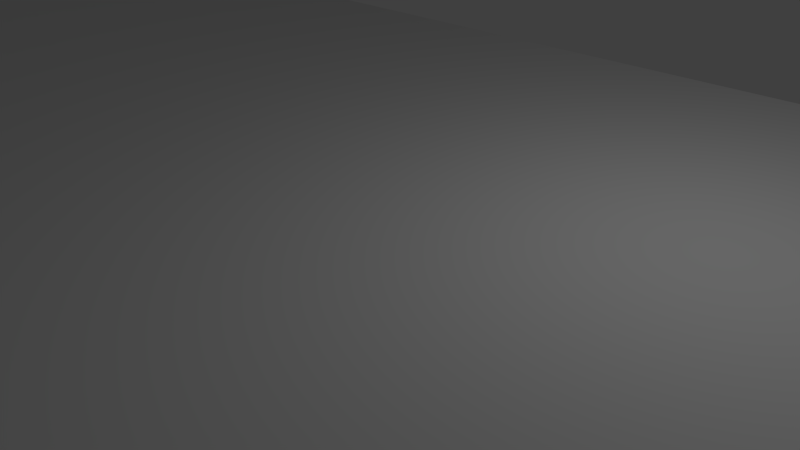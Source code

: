 # Source: gancino.blend  (saved by Blender 2.77.0; exported with 4.5.12 LTS)
import bpy
from mathutils import Matrix  # noqa: F401  (used for matrix-valued properties, if any)

bpy.ops.wm.read_factory_settings(use_empty=True)
scene = bpy.context.scene
scene.name = 'Scene'

# ---- collections
col_collection_1 = bpy.data.collections.new('Collection 1'); scene.collection.children.link(col_collection_1)

# ---- world
world_world = bpy.data.worlds.new('World'); scene.world = world_world
world_world.color = (0.05088, 0.05088, 0.05088)
world_world.use_sun_shadow = False
world_world.sun_shadow_jitter_overblur = 0.0
world_world.cycles.sampling_method = 'NONE'
world_world.cycles.sample_map_resolution = 256

# ---- cameras
cam_camera = bpy.data.cameras.new('Camera')
cam_camera.clip_end = 100.0
cam_camera.lens = 35.0
cam_camera.sensor_width = 32.0
cam_camera.sensor_height = 18.0
cam_camera.ortho_scale = 7.314
cam_camera.dof.focus_distance = 0.0
cam_camera.dof.aperture_fstop = 128.0

# ---- lights
light_lamp = bpy.data.lights.new('Lamp', 'POINT')
light_lamp.transmission_factor = 0.0
light_lamp.cutoff_distance = 30.0
light_lamp.energy = 100.0
light_lamp.shadow_buffer_clip_start = 1.001
light_lamp.shadow_soft_size = 0.1
light_lamp.shadow_maximum_resolution = 0.006
light_lamp.use_absolute_resolution = True
light_lamp.cycles.use_multiple_importance_sampling = False

# ---- meshes
me_cylinder_001 = bpy.data.meshes.new('Cylinder.001')
me_cylinder_001.from_pydata([(4.967e-07, 1.0, -1.0), (4.967e-07, 1.0, 1.0), (0.1951, 0.9808, 1.0), (0.1951, 0.9808, -1.0), (4.967e-07, 1.0, -1.0), (0.3827, 0.9239, -1.0), (0.5556, 0.8315, -1.0), (0.7071, 0.7071, -1.0), (0.8315, 0.5556, -1.0), (0.9239, 0.3827, -1.0), (0.9808, 0.1951, -1.0), (1.0, 7.55e-08, -1.0), (0.9808, -0.1951, -1.0), (0.9239, -0.3827, -1.0), (0.8315, -0.5556, -1.0), (0.7071, -0.7071, -1.0), (0.5556, -0.8315, -1.0), (0.3827, -0.9239, -1.0), (0.1951, -0.9808, -1.0), (4.967e-07, -1.0, -1.0), (4.967e-07, 1.0, 1.0), (4.967e-07, -1.0, 1.0), (0.1951, -0.9808, 1.0), (0.3827, -0.9239, 1.0), (0.5556, -0.8315, 1.0), (0.7071, -0.7071, 1.0), (0.8315, -0.5556, 1.0), (0.9239, -0.3827, 1.0), (0.9808, -0.1951, 1.0), (1.0, 7.55e-08, 1.0), (0.9808, 0.1951, 1.0), (0.9239, 0.3827, 1.0), (0.8315, 0.5556, 1.0), (0.7071, 0.7071, 1.0), (0.5556, 0.8315, 1.0), (0.3827, 0.9239, 1.0), (-10.0, -1.0, -1.0), (-10.0, 1.0, -1.0), (-10.0, 1.0, 1.0), (-10.0, 0.3083, 1.0), (-9.94, 0.3024, 1.0), (-9.882, 0.2849, 1.0), (-9.829, 0.2564, 1.0), (-9.782, 0.218, 1.0), (-9.744, 0.1713, 1.0), (-9.715, 0.118, 1.0), (-9.698, 0.06015, 1.0), (-9.692, 2.328e-08, 1.0), (-9.698, -0.06015, 1.0), (-9.715, -0.118, 1.0), (-9.744, -0.1713, 1.0), (-9.782, -0.218, 1.0), (-9.829, -0.2564, 1.0), (-9.882, -0.2849, 1.0), (-9.94, -0.3024, 1.0), (-10.0, -0.3083, 1.0), (-10.0, -1.0, 1.0), (-10.0, -0.3083, -0.125), (-10.0, 0.3083, -0.125), (-10.0, 0.5667, 3.75), (-10.0, 0.5667, 5.417), (-9.889, 0.5558, 5.417), (-9.889, 0.5558, 3.75), (-9.698, -0.06015, 3.75), (-9.692, 2.328e-08, 3.75), (-9.698, 0.06015, 3.75), (-9.715, 0.118, 3.75), (-9.744, 0.1713, 3.75), (-9.782, 0.218, 3.75), (-9.829, 0.2564, 3.75), (-9.882, 0.2849, 3.75), (-9.94, 0.3024, 3.75), (-10.0, 0.3083, 3.75), (-10.06, 0.3024, 3.75), (-10.12, 0.2849, 3.75), (-10.17, 0.2564, 3.75), (-10.22, 0.218, 3.75), (-10.26, 0.1713, 3.75), (-10.28, 0.118, 3.75), (-10.3, 0.06015, 3.75), (-10.31, 2.977e-07, 3.75), (-10.57, 5.472e-07, 3.75), (-10.56, 0.1106, 3.75), (-10.52, 0.2169, 3.75), (-10.47, 0.3148, 3.75), (-10.4, 0.4007, 3.75), (-10.31, 0.4712, 3.75), (-10.22, 0.5235, 3.75), (-10.11, 0.5558, 3.75), (-9.783, 0.5235, 3.75), (-9.685, 0.4712, 3.75), (-9.599, 0.4007, 3.75), (-9.529, 0.3148, 3.75), (-9.476, 0.2169, 3.75), (-10.11, 0.5558, 5.417), (-10.22, 0.5235, 5.417), (-10.31, 0.4712, 5.417), (-10.4, 0.4007, 5.417), (-10.47, 0.3148, 5.417), (-10.52, 0.2169, 5.417), (-10.56, 0.1106, 5.417), (-10.57, 5.472e-07, 5.417), (-10.56, -0.1106, 5.417), (-10.52, -0.2169, 5.417), (-10.47, -0.3148, 5.417), (-10.4, -0.4007, 5.417), (-10.31, -0.4712, 5.417), (-10.22, -0.5235, 5.417), (-10.11, -0.5558, 5.417), (-10.0, -0.5667, 5.417), (-9.889, -0.5558, 5.417), (-9.783, -0.5235, 5.417), (-9.685, -0.4712, 5.417), (-9.599, -0.4007, 5.417), (-9.529, -0.3148, 5.417), (-9.476, -0.2169, 5.417), (-9.444, -0.1106, 5.417), (-9.433, 4.278e-08, 5.417), (-9.444, 0.1106, 5.417), (-9.476, 0.2169, 5.417), (-9.529, 0.3148, 5.417), (-9.599, 0.4007, 5.417), (-9.685, 0.4712, 5.417), (-9.783, 0.5235, 5.417), (-9.94, -0.3024, 3.75), (-9.882, -0.2849, 3.75), (-9.829, -0.2564, 3.75), (-9.782, -0.218, 3.75), (-9.744, -0.1713, 3.75), (-9.715, -0.118, 3.75), (-9.444, 0.1106, 3.75), (-9.433, 4.278e-08, 3.75), (-9.444, -0.1106, 3.75), (-9.476, -0.2169, 3.75), (-9.529, -0.3148, 3.75), (-9.599, -0.4007, 3.75), (-9.685, -0.4712, 3.75), (-9.783, -0.5235, 3.75), (-9.889, -0.5558, 3.75), (-10.0, -0.5667, 3.75), (-10.11, -0.5558, 3.75), (-10.22, -0.5235, 3.75), (-10.31, -0.4712, 3.75), (-10.4, -0.4007, 3.75), (-10.47, -0.3148, 3.75), (-10.52, -0.2169, 3.75), (-10.56, -0.1106, 3.75), (-10.3, -0.06015, 3.75), (-10.28, -0.118, 3.75), (-10.26, -0.1713, 3.75), (-10.22, -0.218, 3.75), (-10.17, -0.2564, 3.75), (-10.12, -0.2849, 3.75), (-10.06, -0.3024, 3.75), (-10.0, -0.3083, 3.75), (-10.0, 0.3083, -0.125), (-10.0, 0.3083, 1.0), (-10.0, 0.3083, 1.0), (-10.06, 0.3024, 1.0), (-10.12, 0.2849, 1.0), (-10.17, 0.2564, 1.0), (-10.22, 0.218, 1.0), (-10.26, 0.1713, 1.0), (-10.28, 0.118, 1.0), (-10.3, 0.06015, 1.0), (-10.31, 2.977e-07, 1.0), (-10.0, -0.3083, 1.0), (-10.0, -0.3083, 1.0), (-10.0, -0.3083, -0.125), (-10.3, -0.06015, 1.0), (-10.28, -0.118, 1.0), (-10.26, -0.1713, 1.0), (-10.22, -0.218, 1.0), (-10.17, -0.2564, 1.0), (-10.12, -0.2849, 1.0), (-10.06, -0.3024, 1.0), (-10.0, 1.0, 1.0), (-10.0, -1.0, 1.0), (-10.0, -1.0, -1.0), (-10.0, 1.0, -1.0), (-10.2, 0.9808, 1.0), (-10.38, 0.9239, 1.0), (-10.56, 0.8315, 1.0), (-10.71, 0.7071, 1.0), (-10.83, 0.5556, 1.0), (-10.92, 0.3827, 1.0), (-10.98, 0.1951, 1.0), (-11.0, -1.629e-07, 1.0), (-10.98, -0.1951, 1.0), (-10.92, -0.3827, 1.0), (-10.83, -0.5556, 1.0), (-10.71, -0.7071, 1.0), (-10.56, -0.8315, 1.0), (-10.38, -0.9239, 1.0), (-10.2, -0.9808, 1.0), (-10.0, -1.0, 1.0), (-10.2, 0.9808, -1.0), (-10.0, -1.0, -1.0), (-10.2, -0.9808, -1.0), (-10.38, -0.9239, -1.0), (-10.56, -0.8315, -1.0), (-10.71, -0.7071, -1.0), (-10.83, -0.5556, -1.0), (-10.92, -0.3827, -1.0), (-10.98, -0.1951, -1.0), (-11.0, -1.629e-07, -1.0), (-10.98, 0.1951, -1.0), (-10.92, 0.3827, -1.0), (-10.83, 0.5556, -1.0), (-10.71, 0.7071, -1.0), (-10.56, 0.8315, -1.0), (-10.38, 0.9239, -1.0)], [(58, 155), (168, 57)], [(0, 1, 2, 3), (4, 0, 3, 5, 6, 7, 8, 9, 10, 11, 12, 13, 14, 15, 16, 17, 18, 19), (1, 0, 4, 20), (21, 22, 23, 24, 25, 26, 27, 28, 29, 30, 31, 32, 33, 34, 35, 2, 1, 20), (3, 2, 35, 5), (4, 19, 36, 37), (5, 35, 34, 6), (6, 34, 33, 7), (7, 33, 32, 8), (8, 32, 31, 9), (9, 31, 30, 10), (10, 30, 29, 11), (11, 29, 28, 12), (12, 28, 27, 13), (13, 27, 26, 14), (14, 26, 25, 15), (15, 25, 24, 16), (16, 24, 23, 17), (17, 23, 22, 18), (19, 18, 22, 21), (21, 20, 38, 39, 40, 41, 42, 43, 44, 45, 46, 47, 48, 49, 50, 51, 52, 53, 54, 55, 56), (20, 4, 37, 38), (19, 21, 56, 36), (59, 60, 61, 62), (63, 64, 65, 66, 67, 68, 69, 70, 71, 72, 73, 74, 75, 76, 77, 78, 79, 80, 81, 82, 83, 84, 85, 86, 87, 88, 59, 62, 89, 90, 91, 92, 93), (88, 94, 60, 59), (61, 60, 94, 95, 96, 97, 98, 99, 100, 101, 102, 103, 104, 105, 106, 107, 108, 109, 110, 111, 112, 113, 114, 115, 116, 117, 118, 119, 120, 121, 122, 123), (62, 61, 123, 89), (124, 125, 126, 127, 128, 129, 63, 93, 130, 131, 132, 133, 134, 135, 136, 137, 138, 139, 140, 141, 142, 143, 144, 145, 146, 81, 80, 147, 148, 149, 150, 151, 152, 153, 154), (47, 64, 63, 48), (46, 65, 64, 47), (45, 66, 65, 46), (44, 67, 66, 45), (43, 68, 67, 44), (42, 69, 68, 43), (41, 70, 69, 42), (40, 71, 70, 41), (158, 73, 72, 157), (159, 74, 73, 158), (160, 75, 74, 159), (161, 76, 75, 160), (162, 77, 76, 161), (163, 78, 77, 162), (164, 79, 78, 163), (165, 80, 79, 164), (81, 101, 100, 82), (82, 100, 99, 83), (83, 99, 98, 84), (84, 98, 97, 85), (85, 97, 96, 86), (86, 96, 95, 87), (87, 95, 94, 88), (89, 123, 122, 90), (90, 122, 121, 91), (91, 121, 120, 92), (92, 120, 119, 93), (146, 102, 101, 81), (145, 103, 102, 146), (144, 104, 103, 145), (143, 105, 104, 144), (142, 106, 105, 143), (141, 107, 106, 142), (140, 108, 107, 141), (139, 109, 108, 140), (138, 110, 109, 139), (137, 111, 110, 138), (136, 112, 111, 137), (135, 113, 112, 136), (134, 114, 113, 135), (133, 115, 114, 134), (132, 116, 115, 133), (131, 117, 116, 132), (130, 118, 117, 131), (93, 119, 118, 130), (53, 125, 124, 54), (52, 126, 125, 53), (51, 127, 126, 52), (50, 128, 127, 51), (49, 129, 128, 50), (48, 63, 129, 49), (169, 147, 80, 165), (170, 148, 147, 169), (171, 149, 148, 170), (172, 150, 149, 171), (173, 151, 150, 172), (174, 152, 151, 173), (175, 153, 152, 174), (166, 154, 153, 175), (176, 180, 181, 182, 183, 184, 185, 186, 187, 188, 189, 190, 191, 192, 193, 194, 195, 177, 167, 166, 175, 174, 173, 172, 171, 170, 169, 165, 164, 163, 162, 161, 160, 159, 158, 157, 156), (179, 196, 180, 176), (177, 195, 197, 178), (178, 197, 198, 199, 200, 201, 202, 203, 204, 205, 206, 207, 208, 209, 210, 211, 196, 179), (211, 181, 180, 196), (210, 182, 181, 211), (209, 183, 182, 210), (208, 184, 183, 209), (207, 185, 184, 208), (206, 186, 185, 207), (205, 187, 186, 206), (204, 188, 187, 205), (203, 189, 188, 204), (202, 190, 189, 203), (201, 191, 190, 202), (200, 192, 191, 201), (199, 193, 192, 200), (198, 194, 193, 199), (197, 195, 194, 198), (124, 154, 166, 55, 54), (71, 40, 39, 157, 72)])
me_cylinder_001.use_remesh_preserve_volume = False
me_cylinder_001.use_remesh_preserve_attributes = False
me_cylinder_001.use_mirror_vertex_groups = False
me_cylinder_001.update()

# ---- objects
ob_cylinder_001 = bpy.data.objects.new('Cylinder.001', me_cylinder_001)
ob_lamp = bpy.data.objects.new('Lamp', light_lamp)
ob_camera = bpy.data.objects.new('Camera', cam_camera)

# ---- transforms, parenting, visibility, modifiers, constraints
ob_cylinder_001.location = (30.0, 0.0, 0.0)
ob_cylinder_001.rotation_mode = 'ZYX'
ob_cylinder_001.scale = (6.0, 6.0, 1.2)
ob_cylinder_001.lineart.crease_threshold = 0.0
ob_lamp.location = (4.076, 1.005, 5.904)
ob_lamp.rotation_euler = (0.6503, 0.05522, 1.866)
ob_lamp.lock_rotations_4d = False
ob_lamp.empty_display_type = 'ARROWS'
ob_lamp.color = (0.0, 0.0, 0.0, 0.0)
ob_lamp.hide_viewport = True
ob_lamp.lineart.crease_threshold = 0.0
ob_camera.location = (7.481, -6.508, 5.344)
ob_camera.rotation_euler = (1.109, 0.01082, 0.8149)
ob_camera.lock_rotations_4d = False
ob_camera.empty_display_type = 'ARROWS'
ob_camera.color = (0.0, 0.0, 0.0, 0.0)
ob_camera.hide_viewport = True
ob_camera.display_type = 'WIRE'
ob_camera.lineart.crease_threshold = 0.0

# ---- collection membership
col_collection_1.objects.link(ob_cylinder_001)
col_collection_1.objects.link(ob_lamp)
col_collection_1.objects.link(ob_camera)

# ---- scene / render settings (as saved in the file)
scene.camera = ob_camera
scene.frame_start = 1; scene.frame_end = 250; scene.frame_set(1)
scene.render.engine = 'BLENDER_EEVEE_NEXT'
scene.render.resolution_percentage = 50
scene.render.dither_intensity = 0.0
scene.cycles.use_denoising = False
scene.cycles.samples = 10
scene.cycles.sampling_pattern = 'TABULATED_SOBOL'
scene.cycles.light_sampling_threshold = 0.0
scene.cycles.use_adaptive_sampling = False
scene.cycles.use_light_tree = False
scene.cycles.blur_glossy = 0.0
scene.cycles.pixel_filter_type = 'GAUSSIAN'
scene.cycles.sample_clamp_indirect = 0.0
scene.view_settings.view_transform = 'Standard'
bpy.context.view_layer.update()
